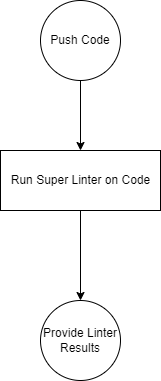

The diagram above was exported from draw.io. Its source (the exported page's mxGraphModel, read from the mxfile embedded in the PNG):
<mxGraphModel dx="1072" dy="728" grid="1" gridSize="10" guides="1" tooltips="1" connect="1" arrows="1" fold="1" page="1" pageScale="1" pageWidth="850" pageHeight="1100" math="0" shadow="0">
  <root>
    <mxCell id="0" />
    <mxCell id="1" parent="0" />
    <mxCell id="7" style="edgeStyle=none;html=1;entryX=0.5;entryY=0;entryDx=0;entryDy=0;" parent="1" source="5" target="6" edge="1">
      <mxGeometry relative="1" as="geometry" />
    </mxCell>
    <mxCell id="5" value="Push Code" style="ellipse;whiteSpace=wrap;html=1;aspect=fixed;" parent="1" vertex="1">
      <mxGeometry x="130" y="140" width="80" height="80" as="geometry" />
    </mxCell>
    <mxCell id="8" style="edgeStyle=none;html=1;exitX=0.5;exitY=1;exitDx=0;exitDy=0;entryX=0.5;entryY=0;entryDx=0;entryDy=0;" parent="1" source="6" target="10" edge="1">
      <mxGeometry relative="1" as="geometry">
        <mxPoint x="150" y="410" as="targetPoint" />
      </mxGeometry>
    </mxCell>
    <mxCell id="6" value="Run Super Linter on Code" style="html=1;dashed=0;whitespace=wrap;" parent="1" vertex="1">
      <mxGeometry x="90" y="290" width="160" height="60" as="geometry" />
    </mxCell>
    <mxCell id="10" value="Provide Linter Results" style="ellipse;whiteSpace=wrap;html=1;aspect=fixed;" parent="1" vertex="1">
      <mxGeometry x="130" y="440" width="80" height="80" as="geometry" />
    </mxCell>
  </root>
</mxGraphModel>